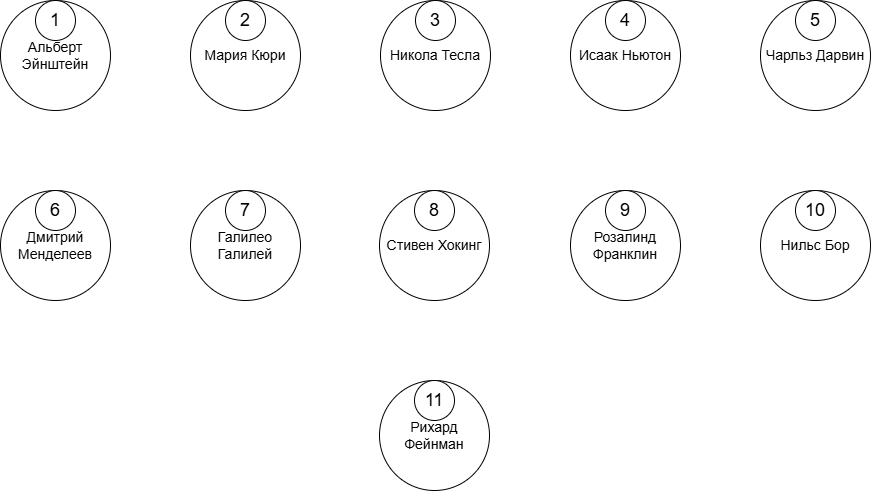

The diagram above was exported from draw.io. Its source (the exported page's mxGraphModel, read from the mxfile embedded in the PNG):
<mxGraphModel dx="1489" dy="814" grid="1" gridSize="10" guides="1" tooltips="1" connect="1" arrows="1" fold="1" page="1" pageScale="1" pageWidth="1169" pageHeight="1654" math="0" shadow="0">
  <root>
    <mxCell id="0" />
    <mxCell id="1" parent="0" />
    <mxCell id="dS2dpylNjVhKYefOZfNk-1" value="" style="group" vertex="1" connectable="0" parent="1">
      <mxGeometry x="150" y="120" width="870" height="490" as="geometry" />
    </mxCell>
    <mxCell id="W0reyf94FO2SUg-HXVsW-17" value="" style="group" vertex="1" connectable="0" parent="dS2dpylNjVhKYefOZfNk-1">
      <mxGeometry x="760" width="110" height="110" as="geometry" />
    </mxCell>
    <mxCell id="W0reyf94FO2SUg-HXVsW-18" value="&lt;font style=&quot;font-size: 14px;&quot;&gt;Чарльз Дарвин&lt;/font&gt;" style="ellipse;whiteSpace=wrap;html=1;aspect=fixed;" vertex="1" parent="W0reyf94FO2SUg-HXVsW-17">
      <mxGeometry width="110" height="110" as="geometry" />
    </mxCell>
    <mxCell id="W0reyf94FO2SUg-HXVsW-19" value="&lt;font style=&quot;font-size: 18px;&quot;&gt;5&lt;/font&gt;" style="ellipse;whiteSpace=wrap;html=1;aspect=fixed;" vertex="1" parent="W0reyf94FO2SUg-HXVsW-17">
      <mxGeometry x="35" width="40" height="40" as="geometry" />
    </mxCell>
    <mxCell id="W0reyf94FO2SUg-HXVsW-29" value="" style="group" vertex="1" connectable="0" parent="dS2dpylNjVhKYefOZfNk-1">
      <mxGeometry y="190" width="110" height="110" as="geometry" />
    </mxCell>
    <mxCell id="W0reyf94FO2SUg-HXVsW-30" value="&lt;font style=&quot;font-size: 14px;&quot;&gt;Дмитрий Менделеев&lt;/font&gt;" style="ellipse;whiteSpace=wrap;html=1;aspect=fixed;" vertex="1" parent="W0reyf94FO2SUg-HXVsW-29">
      <mxGeometry width="110" height="110" as="geometry" />
    </mxCell>
    <mxCell id="W0reyf94FO2SUg-HXVsW-31" value="&lt;font style=&quot;font-size: 18px;&quot;&gt;6&lt;/font&gt;" style="ellipse;whiteSpace=wrap;html=1;aspect=fixed;" vertex="1" parent="W0reyf94FO2SUg-HXVsW-29">
      <mxGeometry x="35" width="40" height="40" as="geometry" />
    </mxCell>
    <mxCell id="W0reyf94FO2SUg-HXVsW-32" value="" style="group" vertex="1" connectable="0" parent="dS2dpylNjVhKYefOZfNk-1">
      <mxGeometry x="190" y="190" width="110" height="110" as="geometry" />
    </mxCell>
    <mxCell id="W0reyf94FO2SUg-HXVsW-33" value="&lt;font style=&quot;font-size: 14px;&quot;&gt;Галилео Галилей&lt;/font&gt;" style="ellipse;whiteSpace=wrap;html=1;aspect=fixed;" vertex="1" parent="W0reyf94FO2SUg-HXVsW-32">
      <mxGeometry width="110" height="110" as="geometry" />
    </mxCell>
    <mxCell id="W0reyf94FO2SUg-HXVsW-34" value="&lt;font style=&quot;font-size: 18px;&quot;&gt;7&lt;/font&gt;" style="ellipse;whiteSpace=wrap;html=1;aspect=fixed;" vertex="1" parent="W0reyf94FO2SUg-HXVsW-32">
      <mxGeometry x="35" width="40" height="40" as="geometry" />
    </mxCell>
    <mxCell id="W0reyf94FO2SUg-HXVsW-35" value="" style="group" vertex="1" connectable="0" parent="dS2dpylNjVhKYefOZfNk-1">
      <mxGeometry x="379" y="190" width="110" height="110" as="geometry" />
    </mxCell>
    <mxCell id="W0reyf94FO2SUg-HXVsW-36" value="&lt;font style=&quot;font-size: 14px;&quot;&gt;Стивен Хокинг&lt;/font&gt;" style="ellipse;whiteSpace=wrap;html=1;aspect=fixed;" vertex="1" parent="W0reyf94FO2SUg-HXVsW-35">
      <mxGeometry width="110" height="110" as="geometry" />
    </mxCell>
    <mxCell id="W0reyf94FO2SUg-HXVsW-37" value="&lt;font style=&quot;font-size: 18px;&quot;&gt;8&lt;/font&gt;" style="ellipse;whiteSpace=wrap;html=1;aspect=fixed;" vertex="1" parent="W0reyf94FO2SUg-HXVsW-35">
      <mxGeometry x="35" width="40" height="40" as="geometry" />
    </mxCell>
    <mxCell id="W0reyf94FO2SUg-HXVsW-50" value="" style="group" vertex="1" connectable="0" parent="dS2dpylNjVhKYefOZfNk-1">
      <mxGeometry x="570" y="190" width="110" height="110" as="geometry" />
    </mxCell>
    <mxCell id="W0reyf94FO2SUg-HXVsW-51" value="&lt;font style=&quot;font-size: 14px;&quot;&gt;Розалинд Франклин&lt;/font&gt;" style="ellipse;whiteSpace=wrap;html=1;aspect=fixed;" vertex="1" parent="W0reyf94FO2SUg-HXVsW-50">
      <mxGeometry width="110" height="110" as="geometry" />
    </mxCell>
    <mxCell id="W0reyf94FO2SUg-HXVsW-52" value="&lt;font style=&quot;font-size: 18px;&quot;&gt;9&lt;/font&gt;" style="ellipse;whiteSpace=wrap;html=1;aspect=fixed;" vertex="1" parent="W0reyf94FO2SUg-HXVsW-50">
      <mxGeometry x="35" width="40" height="40" as="geometry" />
    </mxCell>
    <mxCell id="W0reyf94FO2SUg-HXVsW-53" value="" style="group" vertex="1" connectable="0" parent="dS2dpylNjVhKYefOZfNk-1">
      <mxGeometry x="760" y="190" width="110" height="110" as="geometry" />
    </mxCell>
    <mxCell id="W0reyf94FO2SUg-HXVsW-54" value="&lt;font style=&quot;font-size: 14px;&quot;&gt;Нильс Бор&lt;/font&gt;" style="ellipse;whiteSpace=wrap;html=1;aspect=fixed;" vertex="1" parent="W0reyf94FO2SUg-HXVsW-53">
      <mxGeometry width="110" height="110" as="geometry" />
    </mxCell>
    <mxCell id="W0reyf94FO2SUg-HXVsW-55" value="&lt;font style=&quot;font-size: 18px;&quot;&gt;10&lt;/font&gt;" style="ellipse;whiteSpace=wrap;html=1;aspect=fixed;" vertex="1" parent="W0reyf94FO2SUg-HXVsW-53">
      <mxGeometry x="35" width="40" height="40" as="geometry" />
    </mxCell>
    <mxCell id="W0reyf94FO2SUg-HXVsW-56" value="" style="group" vertex="1" connectable="0" parent="dS2dpylNjVhKYefOZfNk-1">
      <mxGeometry x="379" y="380" width="110" height="110" as="geometry" />
    </mxCell>
    <mxCell id="W0reyf94FO2SUg-HXVsW-57" value="&lt;font style=&quot;font-size: 14px;&quot;&gt;Рихард Фейнман&lt;/font&gt;" style="ellipse;whiteSpace=wrap;html=1;aspect=fixed;" vertex="1" parent="W0reyf94FO2SUg-HXVsW-56">
      <mxGeometry width="110" height="110" as="geometry" />
    </mxCell>
    <mxCell id="W0reyf94FO2SUg-HXVsW-58" value="&lt;font style=&quot;font-size: 18px;&quot;&gt;11&lt;/font&gt;" style="ellipse;whiteSpace=wrap;html=1;aspect=fixed;" vertex="1" parent="W0reyf94FO2SUg-HXVsW-56">
      <mxGeometry x="35" width="40" height="40" as="geometry" />
    </mxCell>
    <mxCell id="W0reyf94FO2SUg-HXVsW-4" value="" style="group" vertex="1" connectable="0" parent="dS2dpylNjVhKYefOZfNk-1">
      <mxGeometry width="110" height="110" as="geometry" />
    </mxCell>
    <mxCell id="W0reyf94FO2SUg-HXVsW-1" value="&lt;font style=&quot;font-size: 14px;&quot;&gt;Альберт Эйнштейн&lt;/font&gt;" style="ellipse;whiteSpace=wrap;html=1;aspect=fixed;" vertex="1" parent="W0reyf94FO2SUg-HXVsW-4">
      <mxGeometry width="110" height="110" as="geometry" />
    </mxCell>
    <mxCell id="W0reyf94FO2SUg-HXVsW-2" value="&lt;font style=&quot;font-size: 18px;&quot;&gt;1&lt;/font&gt;" style="ellipse;whiteSpace=wrap;html=1;aspect=fixed;" vertex="1" parent="W0reyf94FO2SUg-HXVsW-4">
      <mxGeometry x="35" width="40" height="40" as="geometry" />
    </mxCell>
    <mxCell id="W0reyf94FO2SUg-HXVsW-5" value="" style="group" vertex="1" connectable="0" parent="dS2dpylNjVhKYefOZfNk-1">
      <mxGeometry x="190" width="110" height="110" as="geometry" />
    </mxCell>
    <mxCell id="W0reyf94FO2SUg-HXVsW-6" value="&lt;font style=&quot;font-size: 14px;&quot;&gt;Мария Кюри&lt;/font&gt;" style="ellipse;whiteSpace=wrap;html=1;aspect=fixed;" vertex="1" parent="W0reyf94FO2SUg-HXVsW-5">
      <mxGeometry width="110" height="110" as="geometry" />
    </mxCell>
    <mxCell id="W0reyf94FO2SUg-HXVsW-7" value="&lt;font style=&quot;font-size: 18px;&quot;&gt;2&lt;/font&gt;" style="ellipse;whiteSpace=wrap;html=1;aspect=fixed;" vertex="1" parent="W0reyf94FO2SUg-HXVsW-5">
      <mxGeometry x="35" width="40" height="40" as="geometry" />
    </mxCell>
    <mxCell id="W0reyf94FO2SUg-HXVsW-8" value="" style="group" vertex="1" connectable="0" parent="dS2dpylNjVhKYefOZfNk-1">
      <mxGeometry x="380" width="110" height="110" as="geometry" />
    </mxCell>
    <mxCell id="W0reyf94FO2SUg-HXVsW-9" value="&lt;span style=&quot;font-size: 14px;&quot;&gt;Никола Тесла&lt;/span&gt;" style="ellipse;whiteSpace=wrap;html=1;aspect=fixed;" vertex="1" parent="W0reyf94FO2SUg-HXVsW-8">
      <mxGeometry width="110" height="110" as="geometry" />
    </mxCell>
    <mxCell id="W0reyf94FO2SUg-HXVsW-10" value="&lt;font style=&quot;font-size: 18px;&quot;&gt;3&lt;/font&gt;" style="ellipse;whiteSpace=wrap;html=1;aspect=fixed;" vertex="1" parent="W0reyf94FO2SUg-HXVsW-8">
      <mxGeometry x="35" width="40" height="40" as="geometry" />
    </mxCell>
    <mxCell id="W0reyf94FO2SUg-HXVsW-11" value="" style="group" vertex="1" connectable="0" parent="dS2dpylNjVhKYefOZfNk-1">
      <mxGeometry x="570" width="110" height="110" as="geometry" />
    </mxCell>
    <mxCell id="W0reyf94FO2SUg-HXVsW-12" value="&lt;font style=&quot;font-size: 14px;&quot;&gt;Исаак Ньютон&lt;/font&gt;" style="ellipse;whiteSpace=wrap;html=1;aspect=fixed;" vertex="1" parent="W0reyf94FO2SUg-HXVsW-11">
      <mxGeometry width="110" height="110" as="geometry" />
    </mxCell>
    <mxCell id="W0reyf94FO2SUg-HXVsW-13" value="&lt;font style=&quot;font-size: 18px;&quot;&gt;4&lt;/font&gt;" style="ellipse;whiteSpace=wrap;html=1;aspect=fixed;" vertex="1" parent="W0reyf94FO2SUg-HXVsW-11">
      <mxGeometry x="35" width="40" height="40" as="geometry" />
    </mxCell>
  </root>
</mxGraphModel>